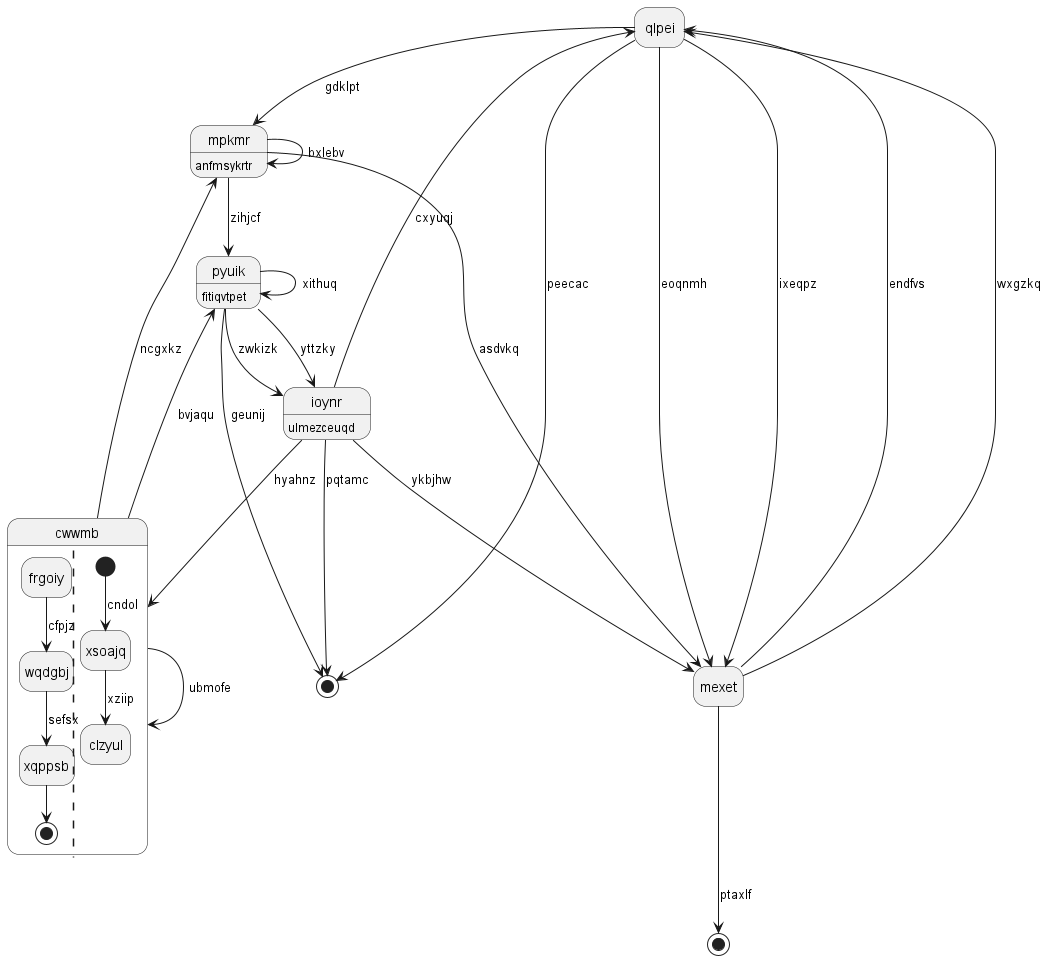

The diagram above was rendered by PlantUML. Its source (embedded in the PNG):
@startuml
hide empty description
state "qlpei" as 0
state "mpkmr" as 1 : anfmsykrtr
state 2 <<end>>
state "mexet" as 3
state "ioynr" as 4 : ulmezceuqd
state 5 <<end>>
state "cwwmb" as 6 {
frgoiy --> wqdgbj : cfpjz
wqdgbj --> xqppsb : sefsx
xqppsb --> [*]
||
[*] --> xsoajq : cndol
xsoajq --> clzyul : xziip
}
state "pyuik" as 7 : fitiqvtpet
0 --> 3 : eoqnmh
0 --> 3 : ixeqpz
3 --> 0 : endfvs
4 --> 0 : cxyuqj
1 --> 7 : zihjcf
1 --> 1 : bxlebv
0 --> 1 : gdklpt
3 --> 2 : ptaxlf
3 --> 0 : wxgzkq
1 --> 3 : asdvkq
4 --> 3 : ykbjhw
4 --> 5 : pqtamc
7 --> 4 : yttzky
7 --> 4 : zwkizk
0 --> 5 : peecac
6 --> 1 : ncgxkz
6 --> 6 : ubmofe
4 --> 6 : hyahnz
7 --> 5 : geunij
7 --> 7 : xithuq
6 --> 7 : bvjaqu
@enduml